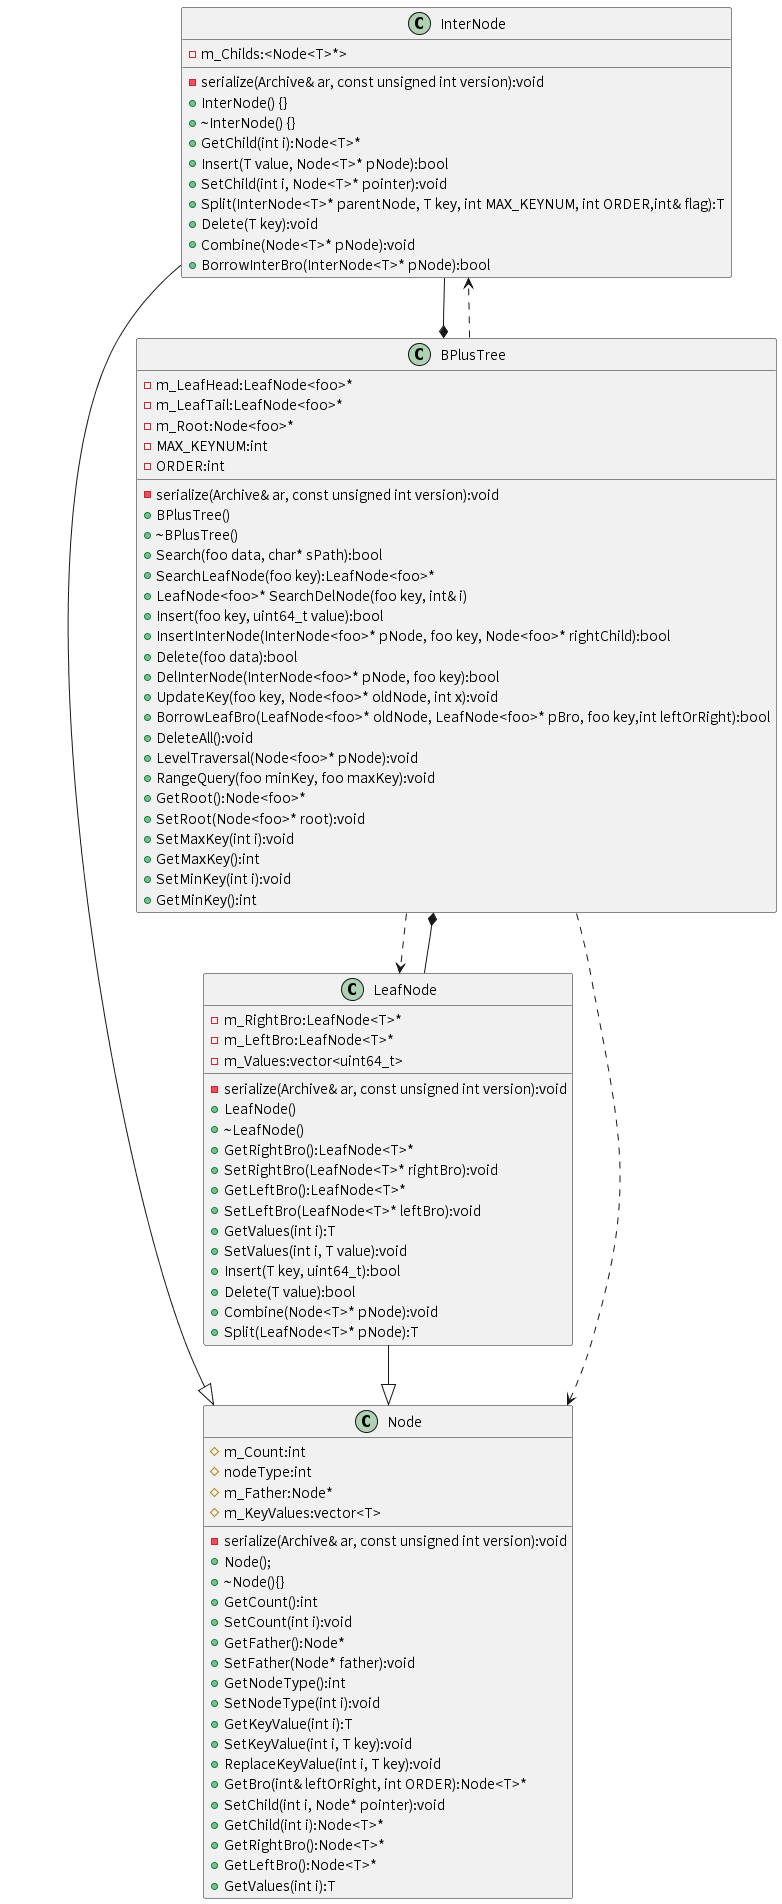

The diagram above was rendered by PlantUML. Its source (embedded in the PNG):
@startuml BPlusTree Class Diagram
class Node {
  -serialize(Archive& ar, const unsigned int version):void
  #m_Count:int
  #nodeType:int
  #m_Father:Node*             
  #m_KeyValues:vector<T>  
  +Node();
  +~Node(){}  
  +GetCount():int 
  +SetCount(int i):void 
  +GetFather():Node* 
  +SetFather(Node* father):void 
  +GetNodeType():int 
  +SetNodeType(int i):void
  +GetKeyValue(int i):T
  +SetKeyValue(int i, T key):void
  +ReplaceKeyValue(int i, T key):void
  +GetBro(int& leftOrRight, int ORDER):Node<T>*
  +SetChild(int i, Node* pointer):void
  +GetChild(int i):Node<T>*
  +GetRightBro():Node<T>*
  +GetLeftBro():Node<T>*
  +GetValues(int i):T
}

class InterNode{
  -m_Childs:<Node<T>*>
  -serialize(Archive& ar, const unsigned int version):void
  +InterNode() {}
  +~InterNode() {}
  +GetChild(int i):Node<T>* 
  +Insert(T value, Node<T>* pNode):bool
  +SetChild(int i, Node<T>* pointer):void
  +Split(InterNode<T>* parentNode, T key, int MAX_KEYNUM, int ORDER,int& flag):T
  +Delete(T key):void
  +Combine(Node<T>* pNode):void
  +BorrowInterBro(InterNode<T>* pNode):bool
}

class LeafNode {
  -m_RightBro:LeafNode<T>*         
  -m_LeftBro:LeafNode<T>*          
  -m_Values:vector<uint64_t>
  -serialize(Archive& ar, const unsigned int version):void  
  +LeafNode()
  +~LeafNode()
  +GetRightBro():LeafNode<T>*
  +SetRightBro(LeafNode<T>* rightBro):void 
  +GetLeftBro():LeafNode<T>* 
  +SetLeftBro(LeafNode<T>* leftBro):void 
  +GetValues(int i):T 
  +SetValues(int i, T value):void 
  +Insert(T key, uint64_t):bool 
  +Delete(T value):bool 
  +Combine(Node<T>* pNode):void
  +Split(LeafNode<T>* pNode):T 
}

class BPlusTree{
  -m_LeafHead:LeafNode<foo>*
  -m_LeafTail:LeafNode<foo>*
  -m_Root:Node<foo>*         
  -MAX_KEYNUM:int             
  -ORDER:int 
  -serialize(Archive& ar, const unsigned int version):void                  
  +BPlusTree()
  +~BPlusTree()
  +Search(foo data, char* sPath):bool 
  +SearchLeafNode(foo key):LeafNode<foo>*
  +LeafNode<foo>* SearchDelNode(foo key, int& i)  
  +Insert(foo key, uint64_t value):bool
  +InsertInterNode(InterNode<foo>* pNode, foo key, Node<foo>* rightChild):bool
  +Delete(foo data):bool
  +DelInterNode(InterNode<foo>* pNode, foo key):bool
  +UpdateKey(foo key, Node<foo>* oldNode, int x):void
  +BorrowLeafBro(LeafNode<foo>* oldNode, LeafNode<foo>* pBro, foo key,int leftOrRight):bool
  +DeleteAll():void
  +LevelTraversal(Node<foo>* pNode):void
  +RangeQuery(foo minKey, foo maxKey):void
  +GetRoot():Node<foo>*
  +SetRoot(Node<foo>* root):void
  +SetMaxKey(int i):void
  +GetMaxKey():int
  +SetMinKey(int i):void
  +GetMinKey():int
}

 LeafNode --* BPlusTree
 InterNode --* BPlusTree
 LeafNode--|>Node
 InterNode--|>Node
 BPlusTree..>InterNode
 BPlusTree..>LeafNode
 BPlusTree..>Node

@enduml